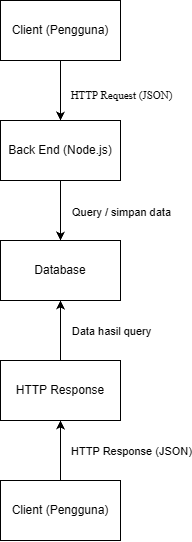

The diagram above was exported from draw.io. Its source (the exported page's mxGraphModel, read from the mxfile embedded in the PNG):
<mxGraphModel dx="1075" dy="626" grid="1" gridSize="10" guides="1" tooltips="1" connect="1" arrows="1" fold="1" page="1" pageScale="1" pageWidth="850" pageHeight="1100" math="0" shadow="0">
  <root>
    <mxCell id="0" />
    <mxCell id="1" parent="0" />
    <mxCell id="dWeIr6yTGd-F22TqAqc--3" edge="1" parent="1" source="dWeIr6yTGd-F22TqAqc--1" style="edgeStyle=orthogonalEdgeStyle;rounded=0;orthogonalLoop=1;jettySize=auto;html=1;defaultLabelBackgroundColor=page;fontFamily=Times New Roman;" value="">
      <mxGeometry relative="1" as="geometry">
        <mxPoint x="400" y="350" as="targetPoint" />
      </mxGeometry>
    </mxCell>
    <mxCell id="dWeIr6yTGd-F22TqAqc--15" connectable="0" parent="dWeIr6yTGd-F22TqAqc--3" style="edgeLabel;html=1;align=center;verticalAlign=middle;resizable=0;points=[];inheritText=1;fontFamily=Times New Roman;defaultLabelBackgroundColor=page;" value="HTTP Request (JSON)" vertex="1">
      <mxGeometry relative="1" x="-0.1568" as="geometry">
        <mxPoint x="60" as="offset" />
      </mxGeometry>
    </mxCell>
    <mxCell id="dWeIr6yTGd-F22TqAqc--1" parent="1" style="rounded=0;whiteSpace=wrap;html=1;" value="Client (Pengguna)" vertex="1">
      <mxGeometry height="60" width="120" x="340" y="210" as="geometry" />
    </mxCell>
    <mxCell id="dWeIr6yTGd-F22TqAqc--7" edge="1" parent="1" source="dWeIr6yTGd-F22TqAqc--4" style="edgeStyle=orthogonalEdgeStyle;rounded=0;orthogonalLoop=1;jettySize=auto;html=1;defaultLabelBackgroundColor=page;startArrow=none;startFill=0;endArrow=classic;endFill=1;" target="dWeIr6yTGd-F22TqAqc--6" value="">
      <mxGeometry relative="1" as="geometry" />
    </mxCell>
    <mxCell id="dWeIr6yTGd-F22TqAqc--18" connectable="0" parent="dWeIr6yTGd-F22TqAqc--7" style="edgeLabel;html=1;align=center;verticalAlign=middle;resizable=0;points=[];inheritText=1;defaultLabelBackgroundColor=page;" value="Query / simpan data" vertex="1">
      <mxGeometry relative="1" x="-0.1848" as="geometry">
        <mxPoint x="60" y="7" as="offset" />
      </mxGeometry>
    </mxCell>
    <mxCell id="dWeIr6yTGd-F22TqAqc--23" edge="1" parent="1" source="dWeIr6yTGd-F22TqAqc--4" style="edgeStyle=orthogonalEdgeStyle;rounded=0;orthogonalLoop=1;jettySize=auto;html=1;defaultLabelBackgroundColor=page;endArrow=none;endFill=0;startArrow=classic;startFill=1;" target="dWeIr6yTGd-F22TqAqc--1" value="">
      <mxGeometry relative="1" as="geometry" />
    </mxCell>
    <mxCell id="dWeIr6yTGd-F22TqAqc--4" parent="1" style="whiteSpace=wrap;html=1;rounded=0;" value="Back End (Node.js)" vertex="1">
      <mxGeometry height="60" width="120" x="340" y="330" as="geometry" />
    </mxCell>
    <mxCell id="dWeIr6yTGd-F22TqAqc--11" edge="1" parent="1" source="dWeIr6yTGd-F22TqAqc--6" style="edgeStyle=orthogonalEdgeStyle;rounded=0;orthogonalLoop=1;jettySize=auto;html=1;defaultLabelBackgroundColor=page;endArrow=none;endFill=0;startArrow=classic;startFill=1;" target="dWeIr6yTGd-F22TqAqc--10" value="">
      <mxGeometry relative="1" as="geometry" />
    </mxCell>
    <mxCell id="dWeIr6yTGd-F22TqAqc--19" connectable="0" parent="dWeIr6yTGd-F22TqAqc--11" style="edgeLabel;html=1;align=center;verticalAlign=middle;resizable=0;points=[];inheritText=1;defaultLabelBackgroundColor=page;" value="Data hasil query" vertex="1">
      <mxGeometry relative="1" x="0.0897" as="geometry">
        <mxPoint x="50" y="-3" as="offset" />
      </mxGeometry>
    </mxCell>
    <mxCell id="dWeIr6yTGd-F22TqAqc--6" parent="1" style="whiteSpace=wrap;html=1;rounded=0;" value="Database" vertex="1">
      <mxGeometry height="60" width="120" x="340" y="450" as="geometry" />
    </mxCell>
    <mxCell id="dWeIr6yTGd-F22TqAqc--13" edge="1" parent="1" source="dWeIr6yTGd-F22TqAqc--10" style="edgeStyle=orthogonalEdgeStyle;rounded=0;orthogonalLoop=1;jettySize=auto;html=1;defaultLabelBackgroundColor=page;endArrow=none;endFill=0;startArrow=classic;startFill=1;" target="dWeIr6yTGd-F22TqAqc--12" value="">
      <mxGeometry relative="1" as="geometry" />
    </mxCell>
    <mxCell id="dWeIr6yTGd-F22TqAqc--22" connectable="0" parent="dWeIr6yTGd-F22TqAqc--13" style="edgeLabel;html=1;align=center;verticalAlign=middle;resizable=0;points=[];inheritText=1;defaultLabelBackgroundColor=page;" value="HTTP Response (JSON)" vertex="1">
      <mxGeometry relative="1" x="-0.0725" as="geometry">
        <mxPoint x="70" y="2" as="offset" />
      </mxGeometry>
    </mxCell>
    <mxCell id="dWeIr6yTGd-F22TqAqc--10" parent="1" style="whiteSpace=wrap;html=1;rounded=0;" value="HTTP Response" vertex="1">
      <mxGeometry height="60" width="120" x="340" y="570" as="geometry" />
    </mxCell>
    <mxCell id="dWeIr6yTGd-F22TqAqc--12" parent="1" style="whiteSpace=wrap;html=1;rounded=0;" value="Client (Pengguna)" vertex="1">
      <mxGeometry height="60" width="120" x="340" y="690" as="geometry" />
    </mxCell>
  </root>
</mxGraphModel>